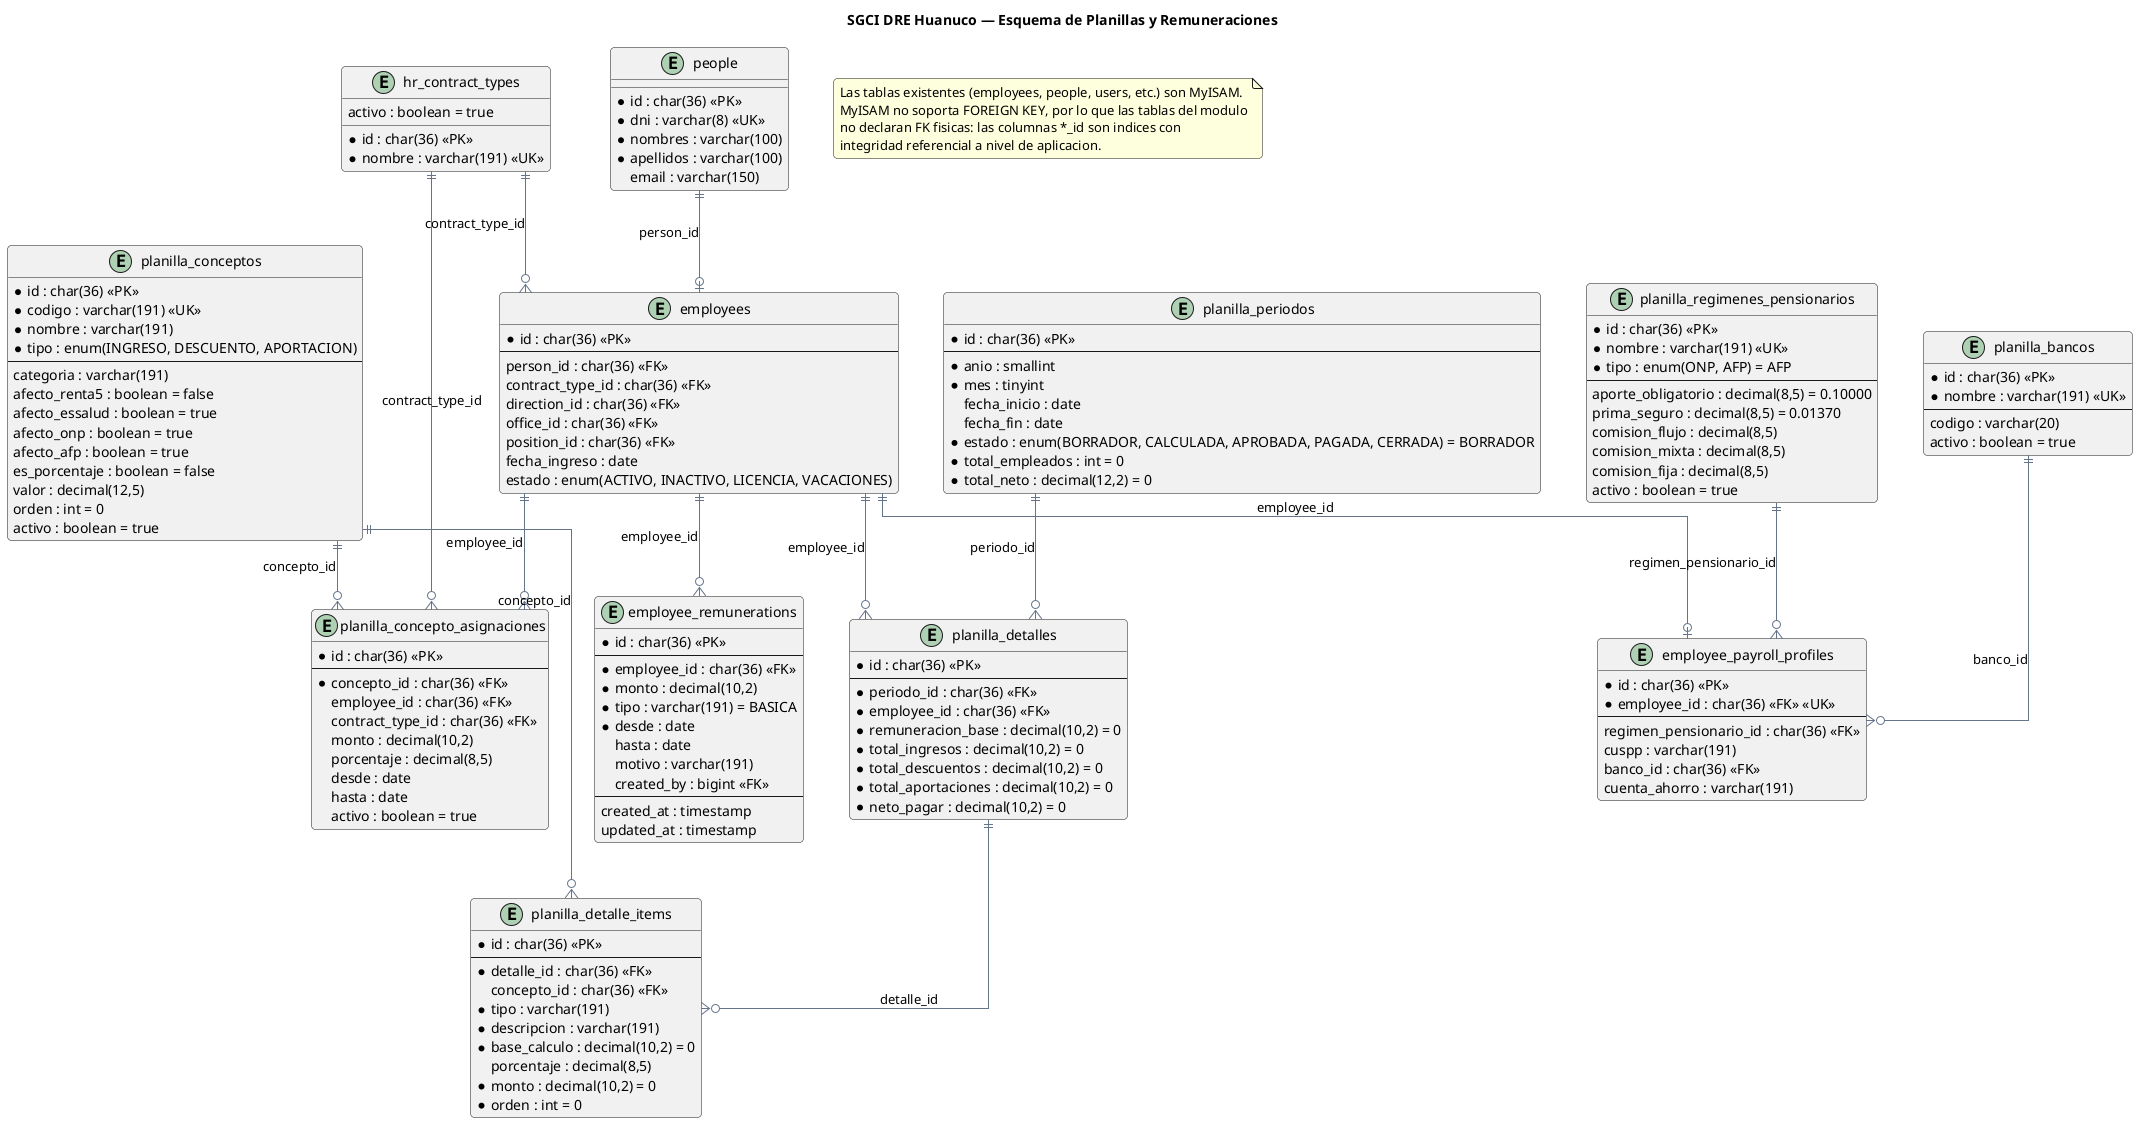

The diagram above was rendered by PlantUML. Its source (embedded in the PNG):
@startuml
' SGCI DRE Huanuco - Esquema de Base de Datos - Modulo Planillas y Remuneraciones
' Generado para la documentacion del desarrollo de planillas.

title SGCI DRE Huanuco — Esquema de Planillas y Remuneraciones

skinparam linetype ortho
skinparam nodesep 45
skinparam ranksep 55
skinparam shadowing false
skinparam roundcorner 8
skinparam entity {
  BackgroundColor #FFFFFF
  BorderColor #334155
  FontColor #0F172A
  FontSize 12
}
skinparam ArrowColor #64748B

' =========================================================
' Tablas del modulo (implementadas)
' =========================================================

entity "employee_remunerations" as employee_remunerations {
  * id : char(36) <<PK>>
  --
  * employee_id : char(36) <<FK>>
  * monto : decimal(10,2)
  * tipo : varchar(191) = BASICA
  * desde : date
    hasta : date
    motivo : varchar(191)
    created_by : bigint <<FK>>
  --
    created_at : timestamp
    updated_at : timestamp
}

entity "planilla_conceptos" as planilla_conceptos {
  * id : char(36) <<PK>>
  * codigo : varchar(191) <<UK>>
  * nombre : varchar(191)
  * tipo : enum(INGRESO, DESCUENTO, APORTACION)
  --
    categoria : varchar(191)
    afecto_renta5 : boolean = false
    afecto_essalud : boolean = true
    afecto_onp : boolean = true
    afecto_afp : boolean = true
    es_porcentaje : boolean = false
    valor : decimal(12,5)
    orden : int = 0
    activo : boolean = true
}

entity "planilla_concepto_asignaciones" as planilla_concepto_asignaciones {
  * id : char(36) <<PK>>
  --
  * concepto_id : char(36) <<FK>>
    employee_id : char(36) <<FK>>
    contract_type_id : char(36) <<FK>>
    monto : decimal(10,2)
    porcentaje : decimal(8,5)
    desde : date
    hasta : date
    activo : boolean = true
}

entity "employee_payroll_profiles" as employee_payroll_profiles {
  * id : char(36) <<PK>>
  * employee_id : char(36) <<FK>> <<UK>>
  --
    regimen_pensionario_id : char(36) <<FK>>
    cuspp : varchar(191)
    banco_id : char(36) <<FK>>
    cuenta_ahorro : varchar(191)
}

entity "planilla_regimenes_pensionarios" as planilla_regimenes_pensionarios {
  * id : char(36) <<PK>>
  * nombre : varchar(191) <<UK>>
  * tipo : enum(ONP, AFP) = AFP
  --
    aporte_obligatorio : decimal(8,5) = 0.10000
    prima_seguro : decimal(8,5) = 0.01370
    comision_flujo : decimal(8,5)
    comision_mixta : decimal(8,5)
    comision_fija : decimal(8,5)
    activo : boolean = true
}

entity "planilla_bancos" as planilla_bancos {
  * id : char(36) <<PK>>
  * nombre : varchar(191) <<UK>>
  --
    codigo : varchar(20)
    activo : boolean = true
}

entity "planilla_periodos" as planilla_periodos {
  * id : char(36) <<PK>>
  --
  * anio : smallint
  * mes : tinyint
    fecha_inicio : date
    fecha_fin : date
  * estado : enum(BORRADOR, CALCULADA, APROBADA, PAGADA, CERRADA) = BORRADOR
  * total_empleados : int = 0
  * total_neto : decimal(12,2) = 0
}

entity "planilla_detalles" as planilla_detalles {
  * id : char(36) <<PK>>
  --
  * periodo_id : char(36) <<FK>>
  * employee_id : char(36) <<FK>>
  * remuneracion_base : decimal(10,2) = 0
  * total_ingresos : decimal(10,2) = 0
  * total_descuentos : decimal(10,2) = 0
  * total_aportaciones : decimal(10,2) = 0
  * neto_pagar : decimal(10,2) = 0
}

entity "planilla_detalle_items" as planilla_detalle_items {
  * id : char(36) <<PK>>
  --
  * detalle_id : char(36) <<FK>>
    concepto_id : char(36) <<FK>>
  * tipo : varchar(191)
  * descripcion : varchar(191)
  * base_calculo : decimal(10,2) = 0
    porcentaje : decimal(8,5)
  * monto : decimal(10,2) = 0
  * orden : int = 0
}

' =========================================================
' Tablas reutilizadas del sistema
' =========================================================

entity "employees" as employees {
  * id : char(36) <<PK>>
  --
    person_id : char(36) <<FK>>
    contract_type_id : char(36) <<FK>>
    direction_id : char(36) <<FK>>
    office_id : char(36) <<FK>>
    position_id : char(36) <<FK>>
    fecha_ingreso : date
    estado : enum(ACTIVO, INACTIVO, LICENCIA, VACACIONES)
}

entity "people" as people {
  * id : char(36) <<PK>>
  * dni : varchar(8) <<UK>>
  * nombres : varchar(100)
  * apellidos : varchar(100)
    email : varchar(150)
}

entity "hr_contract_types" as hr_contract_types {
  * id : char(36) <<PK>>
  * nombre : varchar(191) <<UK>>
    activo : boolean = true
}

' =========================================================
' Relaciones (crow's foot)
' =========================================================

people ||--o| employees : person_id
hr_contract_types ||--o{ employees : contract_type_id

employees ||--o{ employee_remunerations : employee_id
employees ||--o| employee_payroll_profiles : employee_id
employees ||--o{ planilla_concepto_asignaciones : employee_id

hr_contract_types ||--o{ planilla_concepto_asignaciones : contract_type_id
planilla_conceptos ||--o{ planilla_concepto_asignaciones : concepto_id

planilla_regimenes_pensionarios ||--o{ employee_payroll_profiles : regimen_pensionario_id
planilla_bancos ||--o{ employee_payroll_profiles : banco_id

planilla_periodos ||--o{ planilla_detalles : periodo_id
employees ||--o{ planilla_detalles : employee_id
planilla_detalles ||--o{ planilla_detalle_items : detalle_id
planilla_conceptos ||--o{ planilla_detalle_items : concepto_id

' =========================================================
' Nota
' =========================================================
note as N1
  Las tablas existentes (employees, people, users, etc.) son MyISAM.
  MyISAM no soporta FOREIGN KEY, por lo que las tablas del modulo
  no declaran FK fisicas: las columnas *_id son indices con
  integridad referencial a nivel de aplicacion.
end note

@enduml